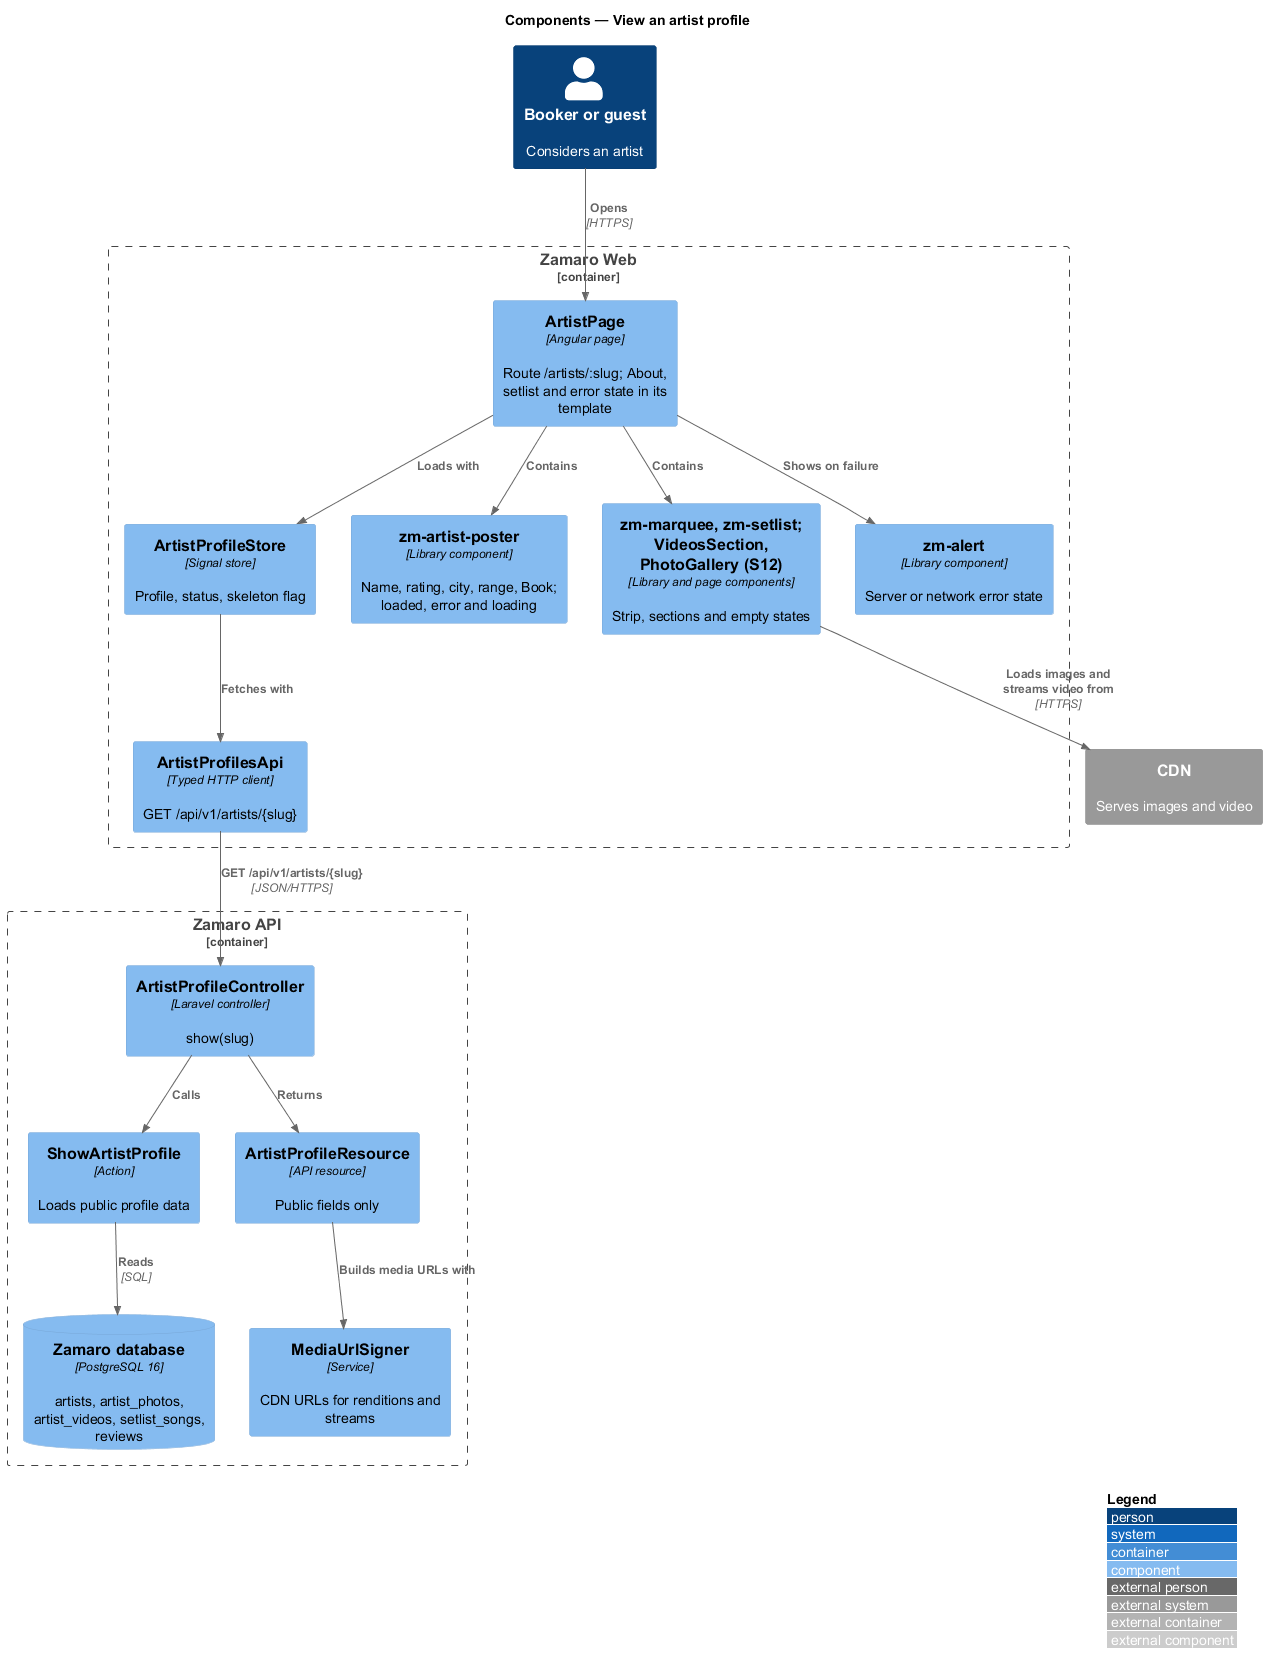

The diagram above was rendered by PlantUML. Its source (embedded in the PNG):
@startuml
!include <C4/C4_Component>
LAYOUT_WITH_LEGEND()
title Components — View an artist profile

Person(visitor, "Booker or guest", "Considers an artist")
System_Ext(cdn, "CDN", "Serves images and video")
Container_Boundary(web, "Zamaro Web") {
  Component(page, "ArtistPage", "Angular page", "Route /artists/:slug; About, setlist and error state in its template")
  Component(store, "ArtistProfileStore", "Signal store", "Profile, status, skeleton flag")
  Component(client, "ArtistProfilesApi", "Typed HTTP client", "GET /api/v1/artists/{slug}")
  Component(header, "zm-artist-poster", "Library component", "Name, rating, city, range, Book; loaded, error and loading")
  Component(sections, "zm-marquee, zm-setlist; VideosSection, PhotoGallery (S12)", "Library and page components", "Strip, sections and empty states")
  Component(err, "zm-alert", "Library component", "Server or network error state")
}
Container_Boundary(api, "Zamaro API") {
  Component(ctrl, "ArtistProfileController", "Laravel controller", "show(slug)")
  Component(action, "ShowArtistProfile", "Action", "Loads public profile data")
  Component(res, "ArtistProfileResource", "API resource", "Public fields only")
  Component(signer, "MediaUrlSigner", "Service", "CDN URLs for renditions and streams")
  ComponentDb(db, "Zamaro database", "PostgreSQL 16", "artists, artist_photos, artist_videos, setlist_songs, reviews")
}
Rel(visitor, page, "Opens", "HTTPS")
Rel(page, store, "Loads with")
Rel(page, header, "Contains")
Rel(page, sections, "Contains")
Rel(page, err, "Shows on failure")
Rel(store, client, "Fetches with")
Rel(client, ctrl, "GET /api/v1/artists/{slug}", "JSON/HTTPS")
Rel(ctrl, action, "Calls")
Rel(action, db, "Reads", "SQL")
Rel(ctrl, res, "Returns")
Rel(res, signer, "Builds media URLs with")
Rel(sections, cdn, "Loads images and streams video from", "HTTPS")
@enduml